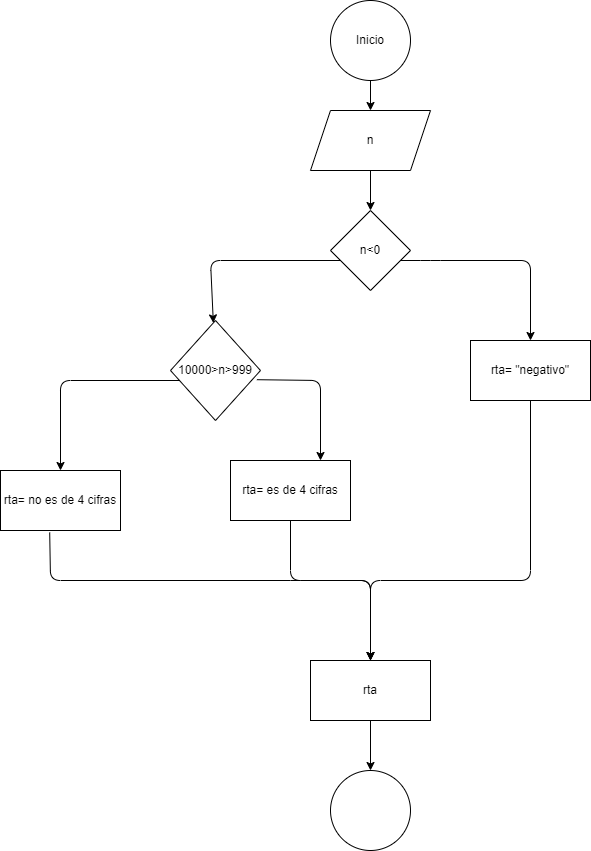

The diagram above was exported from draw.io. Its source (the exported page's mxGraphModel, read from the mxfile embedded in the PNG):
<mxGraphModel dx="1596" dy="576" grid="1" gridSize="10" guides="1" tooltips="1" connect="1" arrows="1" fold="1" page="1" pageScale="1" pageWidth="850" pageHeight="1100" math="0" shadow="0">
  <root>
    <mxCell id="0" />
    <mxCell id="1" parent="0" />
    <mxCell id="4" value="" style="edgeStyle=none;html=1;" edge="1" parent="1" source="2" target="3">
      <mxGeometry relative="1" as="geometry" />
    </mxCell>
    <mxCell id="2" value="Inicio" style="ellipse;whiteSpace=wrap;html=1;" vertex="1" parent="1">
      <mxGeometry x="320" y="20" width="80" height="80" as="geometry" />
    </mxCell>
    <mxCell id="6" value="" style="edgeStyle=none;html=1;" edge="1" parent="1" source="3" target="5">
      <mxGeometry relative="1" as="geometry" />
    </mxCell>
    <mxCell id="3" value="n" style="shape=parallelogram;perimeter=parallelogramPerimeter;whiteSpace=wrap;html=1;fixedSize=1;" vertex="1" parent="1">
      <mxGeometry x="300" y="130" width="120" height="60" as="geometry" />
    </mxCell>
    <mxCell id="10" value="" style="edgeStyle=none;html=1;exitX=0.375;exitY=0.625;exitDx=0;exitDy=0;exitPerimeter=0;" edge="1" parent="1" source="5" target="9">
      <mxGeometry relative="1" as="geometry">
        <Array as="points">
          <mxPoint x="420" y="280" />
          <mxPoint x="520" y="280" />
        </Array>
      </mxGeometry>
    </mxCell>
    <mxCell id="12" value="" style="edgeStyle=none;html=1;" edge="1" parent="1" target="11">
      <mxGeometry relative="1" as="geometry">
        <mxPoint x="340" y="280" as="sourcePoint" />
        <Array as="points">
          <mxPoint x="200" y="280" />
        </Array>
      </mxGeometry>
    </mxCell>
    <mxCell id="5" value="n&amp;lt;0" style="rhombus;whiteSpace=wrap;html=1;" vertex="1" parent="1">
      <mxGeometry x="320" y="230" width="80" height="80" as="geometry" />
    </mxCell>
    <mxCell id="18" value="" style="edgeStyle=none;html=1;" edge="1" parent="1" source="9" target="17">
      <mxGeometry relative="1" as="geometry">
        <Array as="points">
          <mxPoint x="520" y="600" />
          <mxPoint x="360" y="600" />
        </Array>
      </mxGeometry>
    </mxCell>
    <mxCell id="9" value="rta= &quot;negativo&quot;" style="whiteSpace=wrap;html=1;" vertex="1" parent="1">
      <mxGeometry x="460" y="360" width="120" height="60" as="geometry" />
    </mxCell>
    <mxCell id="14" value="" style="edgeStyle=none;html=1;entryX=0.75;entryY=0;entryDx=0;entryDy=0;exitX=0.96;exitY=0.592;exitDx=0;exitDy=0;exitPerimeter=0;" edge="1" parent="1" source="11" target="13">
      <mxGeometry relative="1" as="geometry">
        <Array as="points">
          <mxPoint x="310" y="400" />
        </Array>
      </mxGeometry>
    </mxCell>
    <mxCell id="16" value="" style="edgeStyle=none;html=1;exitX=0.222;exitY=0.6;exitDx=0;exitDy=0;exitPerimeter=0;" edge="1" parent="1" source="11" target="15">
      <mxGeometry relative="1" as="geometry">
        <Array as="points">
          <mxPoint x="50" y="400" />
        </Array>
      </mxGeometry>
    </mxCell>
    <mxCell id="11" value="10000&amp;gt;n&amp;gt;999" style="rhombus;whiteSpace=wrap;html=1;" vertex="1" parent="1">
      <mxGeometry x="160" y="340" width="90" height="100" as="geometry" />
    </mxCell>
    <mxCell id="13" value="rta= es de 4 cifras" style="whiteSpace=wrap;html=1;" vertex="1" parent="1">
      <mxGeometry x="220" y="480" width="120" height="60" as="geometry" />
    </mxCell>
    <mxCell id="15" value="rta= no es de 4 cifras" style="whiteSpace=wrap;html=1;" vertex="1" parent="1">
      <mxGeometry x="-10" y="490" width="120" height="60" as="geometry" />
    </mxCell>
    <mxCell id="22" value="" style="edgeStyle=none;html=1;" edge="1" parent="1" source="17" target="21">
      <mxGeometry relative="1" as="geometry" />
    </mxCell>
    <mxCell id="17" value="rta" style="whiteSpace=wrap;html=1;" vertex="1" parent="1">
      <mxGeometry x="300" y="680" width="120" height="60" as="geometry" />
    </mxCell>
    <mxCell id="19" value="" style="endArrow=classic;html=1;exitX=0.41;exitY=1.033;exitDx=0;exitDy=0;exitPerimeter=0;entryX=0.5;entryY=0;entryDx=0;entryDy=0;" edge="1" parent="1" source="15" target="17">
      <mxGeometry width="50" height="50" relative="1" as="geometry">
        <mxPoint x="330" y="630" as="sourcePoint" />
        <mxPoint x="290" y="720" as="targetPoint" />
        <Array as="points">
          <mxPoint x="40" y="600" />
          <mxPoint x="290" y="600" />
          <mxPoint x="360" y="600" />
        </Array>
      </mxGeometry>
    </mxCell>
    <mxCell id="20" value="" style="endArrow=classic;html=1;exitX=0.5;exitY=1;exitDx=0;exitDy=0;entryX=0.5;entryY=0;entryDx=0;entryDy=0;" edge="1" parent="1" source="13" target="17">
      <mxGeometry width="50" height="50" relative="1" as="geometry">
        <mxPoint x="330" y="630" as="sourcePoint" />
        <mxPoint x="380" y="580" as="targetPoint" />
        <Array as="points">
          <mxPoint x="280" y="600" />
          <mxPoint x="360" y="600" />
        </Array>
      </mxGeometry>
    </mxCell>
    <mxCell id="21" value="" style="ellipse;whiteSpace=wrap;html=1;" vertex="1" parent="1">
      <mxGeometry x="320" y="790" width="80" height="80" as="geometry" />
    </mxCell>
  </root>
</mxGraphModel>